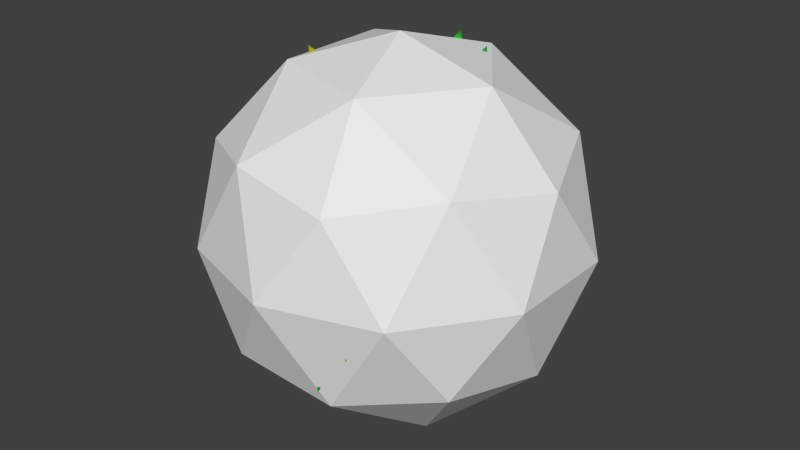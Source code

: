 # Source: BimolecularDegradation_Ex_24_6_2.blend  (saved by Blender 2.74.0; exported with 4.5.12 LTS)
import bpy
from mathutils import Matrix  # noqa: F401  (used for matrix-valued properties, if any)

bpy.ops.wm.read_factory_settings(use_empty=True)
scene = bpy.context.scene
scene.name = 'Scene'

# ---- collections
col_collection_1 = bpy.data.collections.new('Collection 1'); scene.collection.children.link(col_collection_1)

# ---- materials (node trees are filled in below, after node groups)
mat_mol_b_mat = bpy.data.materials.new('mol_B_mat')
mat_mol_b_mat.alpha_threshold = 0.0
mat_mol_b_mat.use_transparent_shadow = False
mat_mol_b_mat.diffuse_color = (0.02759, 0.5, 0.04701, 1.0)
mat_mol_b_mat.roughness = 0.5
mat_mol_a_mat = bpy.data.materials.new('mol_A_mat')
mat_mol_a_mat.alpha_threshold = 0.0
mat_mol_a_mat.use_transparent_shadow = False
mat_mol_a_mat.diffuse_color = (0.4665, 0.5, 0.008016, 1.0)
mat_mol_a_mat.roughness = 0.5

# ---- material node trees

# ---- world
world_world = bpy.data.worlds.new('World'); scene.world = world_world
world_world.color = (0.05088, 0.05088, 0.05088)
world_world.use_sun_shadow = False
world_world.sun_shadow_jitter_overblur = 0.0
world_world.cycles.sampling_method = 'MANUAL'
world_world.cycles.sample_map_resolution = 256

# ---- meshes
me_icosphere = bpy.data.meshes.new('Icosphere')
me_icosphere.from_pydata([(0.0, 0.0, -1.0), (0.7236, -0.5257, -0.4472), (-0.2764, -0.8506, -0.4472), (-0.8944, 0.0, -0.4472), (-0.2764, 0.8506, -0.4472), (0.7236, 0.5257, -0.4472), (0.2764, -0.8506, 0.4472), (-0.7236, -0.5257, 0.4472), (-0.7236, 0.5257, 0.4472), (0.2764, 0.8506, 0.4472), (0.8944, 0.0, 0.4472), (0.0, 0.0, 1.0), (-0.1625, -0.5, -0.8507), (0.4253, -0.309, -0.8507), (0.2629, -0.809, -0.5257), (0.8506, 0.0, -0.5257), (0.4253, 0.309, -0.8507), (-0.5257, 0.0, -0.8507), (-0.6882, -0.5, -0.5257), (-0.1625, 0.5, -0.8507), (-0.6882, 0.5, -0.5257), (0.2629, 0.809, -0.5257), (0.9511, -0.309, 0.0), (0.9511, 0.309, 0.0), (0.0, -1.0, 0.0), (0.5878, -0.809, 0.0), (-0.9511, -0.309, 0.0), (-0.5878, -0.809, 0.0), (-0.5878, 0.809, 0.0), (-0.9511, 0.309, 0.0), (0.5878, 0.809, 0.0), (0.0, 1.0, 0.0), (0.6882, -0.5, 0.5257), (-0.2629, -0.809, 0.5257), (-0.8506, 0.0, 0.5257), (-0.2629, 0.809, 0.5257), (0.6882, 0.5, 0.5257), (0.1625, -0.5, 0.8507), (0.5257, 0.0, 0.8507), (-0.4253, -0.309, 0.8507), (-0.4253, 0.309, 0.8507), (0.1625, 0.5, 0.8507)], [], [(0, 13, 12), (1, 13, 15), (0, 12, 17), (0, 17, 19), (0, 19, 16), (1, 15, 22), (2, 14, 24), (3, 18, 26), (4, 20, 28), (5, 21, 30), (1, 22, 25), (2, 24, 27), (3, 26, 29), (4, 28, 31), (5, 30, 23), (6, 32, 37), (7, 33, 39), (8, 34, 40), (9, 35, 41), (10, 36, 38), (38, 41, 11), (38, 36, 41), (36, 9, 41), (41, 40, 11), (41, 35, 40), (35, 8, 40), (40, 39, 11), (40, 34, 39), (34, 7, 39), (39, 37, 11), (39, 33, 37), (33, 6, 37), (37, 38, 11), (37, 32, 38), (32, 10, 38), (23, 36, 10), (23, 30, 36), (30, 9, 36), (31, 35, 9), (31, 28, 35), (28, 8, 35), (29, 34, 8), (29, 26, 34), (26, 7, 34), (27, 33, 7), (27, 24, 33), (24, 6, 33), (25, 32, 6), (25, 22, 32), (22, 10, 32), (30, 31, 9), (30, 21, 31), (21, 4, 31), (28, 29, 8), (28, 20, 29), (20, 3, 29), (26, 27, 7), (26, 18, 27), (18, 2, 27), (24, 25, 6), (24, 14, 25), (14, 1, 25), (22, 23, 10), (22, 15, 23), (15, 5, 23), (16, 21, 5), (16, 19, 21), (19, 4, 21), (19, 20, 4), (19, 17, 20), (17, 3, 20), (17, 18, 3), (17, 12, 18), (12, 2, 18), (15, 16, 5), (15, 13, 16), (13, 0, 16), (12, 14, 2), (12, 13, 14), (13, 1, 14)])
me_icosphere.use_remesh_preserve_volume = False
me_icosphere.use_remesh_preserve_attributes = False
me_icosphere.use_mirror_vertex_groups = False
me_icosphere.update()
me_mol_b_pos = bpy.data.meshes.new('mol_B_pos')
me_mol_b_pos.from_pydata([(-0.0758, -0.4538, -0.5245), (-0.02408, 0.08919, -0.5789), (-0.451, -0.7726, -0.1464), (-0.4546, 0.009712, 0.1971), (0.001319, 0.4417, 0.8519), (0.2304, -0.6244, 0.2295), (0.5272, -0.01772, 0.4762), (0.1549, 0.1661, 0.8684), (0.2163, -0.8126, -0.4098), (0.4322, -0.7471, -0.1471), (-0.146, 0.6883, 0.1052), (0.1527, -0.2877, 0.1027), (-0.06038, 0.4676, 0.7668), (-0.0674, 0.2353, 0.8404), (0.4683, 0.6717, -0.04913), (0.7308, 0.1101, -0.237), (0.287, -0.7455, 0.3352), (-0.3677, -0.1601, 0.1354), (-0.3828, -0.5365, -0.6782), (0.09435, 0.1303, -0.8669), (0.4064, -0.3063, -0.3879), (0.6678, 0.1744, 0.06761), (-0.4106, 0.2107, -0.6731), (-0.03823, 0.7782, 0.2363), (-0.2327, 0.001775, -0.8923), (0.7471, -0.3024, -0.3038), (-0.2195, 0.1103, -0.7619), (0.4251, 0.4373, 0.06018), (-0.5535, -0.5114, -0.5526), (0.4089, 0.0457, 0.6347), (0.6202, 0.5658, 0.1031), (0.2396, -0.003145, 0.8109), (0.3748, 0.2864, 0.0759), (-0.63, -0.2276, -0.3076), (0.6959, 0.445, -0.3896), (0.1404, 0.5545, 0.2746), (-0.2733, 0.3192, -0.2841), (0.7045, 0.4421, -0.3232), (-0.0927, 0.03763, 0.04518), (-0.08953, -0.07097, 0.03202), (-0.07305, -0.02361, -0.9307), (0.3799, 0.3184, -0.4556), (-0.7551, 0.4351, 0.3478), (0.2233, 0.3413, 0.8401), (-0.6037, 0.1672, -0.5818), (-0.3576, 0.7441, -0.3372), (-0.5125, 0.6774, 0.2439), (-0.3702, -0.7059, -0.5125), (0.8637, -0.01748, 0.1642), (-0.264, 0.06938, -0.01216), (-0.2021, 0.8515, 0.3507), (-0.4844, 0.7233, 0.01164), (-0.1782, 0.09119, -0.2798), (-0.3245, -0.3336, -0.7843), (0.2858, -0.07744, -0.2021), (0.2121, 0.2236, 0.3029), (0.3861, 0.4106, -0.6125), (-0.2145, 0.5976, 0.6671), (-0.2332, -0.168, -0.4722), (0.5298, -0.179, -0.4389), (-0.1023, -0.2435, 0.2868), (0.3912, 0.1321, 0.2963), (0.7348, 0.2991, 0.429), (-0.08074, 0.4967, 0.1016), (-0.5629, 0.04647, -0.794), (0.3914, -0.1303, -0.35), (-0.186, 0.2235, -0.7395), (0.001774, -0.2045, 0.2992)], [], [])
me_mol_b_pos.use_remesh_preserve_volume = False
me_mol_b_pos.use_remesh_preserve_attributes = False
me_mol_b_pos.use_mirror_vertex_groups = False
me_mol_b_pos.update()
me_mol_b_shape = bpy.data.meshes.new('mol_B_shape')
me_mol_b_shape.from_pydata([(0.0, 0.005, -0.005), (0.001913, 0.004619, -0.005), (0.003536, 0.003536, -0.005), (0.004619, 0.001913, -0.005), (0.005, -2.186e-10, -0.005), (0.004619, -0.001913, -0.005), (0.003536, -0.003536, -0.005), (0.001913, -0.004619, -0.005), (7.55e-10, -0.005, -0.005), (-0.001913, -0.004619, -0.005), (-0.003536, -0.003536, -0.005), (-0.004619, -0.001913, -0.005), (-0.005, 5.962e-11, -0.005), (-0.004619, 0.001913, -0.005), (-0.003536, 0.003536, -0.005), (-0.001913, 0.004619, -0.005), (0.0, 0.0, 0.005), (0.0, 0.0, -0.005)], [], [(1, 0, 16), (16, 2, 1), (16, 3, 2), (16, 4, 3), (16, 5, 4), (16, 6, 5), (16, 7, 6), (16, 8, 7), (16, 9, 8), (16, 10, 9), (16, 11, 10), (16, 12, 11), (16, 13, 12), (16, 14, 13), (16, 15, 14), (16, 0, 15), (17, 0, 1), (17, 1, 2), (17, 2, 3), (17, 3, 4), (17, 4, 5), (17, 5, 6), (17, 6, 7), (17, 7, 8), (17, 8, 9), (17, 9, 10), (17, 10, 11), (17, 11, 12), (17, 12, 13), (17, 13, 14), (17, 14, 15), (15, 0, 17)])
me_mol_b_shape.polygons.foreach_set('use_smooth', [1, 1, 1, 1, 1, 1, 1, 1, 1, 1, 1, 1, 1, 1, 1, 1, 0, 0, 0, 0, 0, 0, 0, 0, 0, 0, 0, 0, 0, 0, 0, 0])
me_mol_b_shape.materials.append(mat_mol_b_mat)
me_mol_b_shape.use_remesh_preserve_volume = False
me_mol_b_shape.use_remesh_preserve_attributes = False
me_mol_b_shape.use_mirror_vertex_groups = False
me_mol_b_shape.update()
me_mol_a_pos = bpy.data.meshes.new('mol_A_pos')
me_mol_a_pos.from_pydata([(-0.2149, -0.2001, -0.1766), (-0.3002, 0.1647, -0.1997), (0.7579, -0.1025, 0.07881), (-0.04578, 0.1798, 0.2968), (0.05806, -0.771, 0.3412), (0.05529, 0.07804, -0.1858), (-0.3011, 0.1739, -0.3452), (-0.2184, -0.3645, -0.02168), (-0.2438, 0.02578, 0.5056), (0.2097, -0.6787, -0.5831), (0.7048, 0.2152, -0.145), (-0.5509, -0.1551, -0.5771), (0.4244, 0.5785, -0.07988), (0.448, -0.2885, 0.5052), (0.007758, -0.5049, -0.6061), (0.01349, -0.6347, -0.4673), (0.2356, -0.7776, 0.183), (-0.1723, 0.5586, 0.2318), (-0.3968, 0.2705, -0.5098), (-0.4621, 0.6519, 0.4054), (0.03617, -0.1699, -0.7449), (0.2795, -0.1354, 0.5819), (-0.2325, 0.2306, -0.6596), (-0.5245, 0.0247, -0.5357), (0.07322, -0.8344, -0.04587), (0.7038, -0.1699, -0.3805), (-0.5734, -0.2053, -0.3027), (-0.06086, 0.3372, -0.2265), (-0.4864, -0.3599, -0.3115), (0.0187, 0.5249, 0.1544), (0.8688, -0.08728, 0.1438), (-0.4935, -0.1033, -0.3897), (-0.1605, -0.5589, -0.6667), (0.5094, 0.5175, 0.541), (0.08615, -0.5017, -0.3619), (-0.1781, -0.1899, -0.3338), (-0.3948, -0.1674, 0.8446), (-0.2207, -0.2132, -0.1371), (-0.2811, -0.008729, 0.05132), (0.1036, 0.3959, -0.8521), (-0.3441, -0.1459, -0.3269), (0.5399, 0.3083, 0.4275), (0.1175, 0.3106, 0.02173), (0.03637, -0.5907, -0.1172), (-0.4577, -0.7666, 0.1526), (-0.1057, -0.1137, 0.1899), (0.5185, 0.4019, -0.5809), (0.2172, 0.2263, -0.8926), (0.1657, 0.8469, -0.2077), (-0.8616, 0.3946, 0.165), (-0.5818, -0.02069, -0.1589), (-0.7176, 0.1858, 0.2881), (-0.1511, -0.1342, -0.2716), (-0.0154, -0.516, -0.01125), (-0.1702, 0.1945, -0.6793), (-0.6842, -0.3806, 0.3446), (0.2773, 0.05118, 0.7809), (-0.6649, 0.2211, -0.5337), (0.7319, 0.2431, -0.04371), (0.6724, 0.2706, 0.2575), (-0.2502, -0.01486, -0.9055), (-0.4258, 0.3815, -0.08446), (0.7535, 0.08691, -0.03304), (0.3145, 0.8248, -0.336), (0.3708, -0.797, -0.1979), (0.5205, 0.0843, 0.04821), (0.7925, 0.3548, -0.1547), (-0.6142, -0.2136, 0.2551)], [], [])
me_mol_a_pos.use_remesh_preserve_volume = False
me_mol_a_pos.use_remesh_preserve_attributes = False
me_mol_a_pos.use_mirror_vertex_groups = False
me_mol_a_pos.update()
me_mol_a_shape = bpy.data.meshes.new('mol_A_shape')
me_mol_a_shape.from_pydata([(0.0, 0.005, -0.005), (0.001913, 0.004619, -0.005), (0.003536, 0.003536, -0.005), (0.004619, 0.001913, -0.005), (0.005, -2.186e-10, -0.005), (0.004619, -0.001913, -0.005), (0.003536, -0.003536, -0.005), (0.001913, -0.004619, -0.005), (7.55e-10, -0.005, -0.005), (-0.001913, -0.004619, -0.005), (-0.003536, -0.003536, -0.005), (-0.004619, -0.001913, -0.005), (-0.005, 5.962e-11, -0.005), (-0.004619, 0.001913, -0.005), (-0.003536, 0.003536, -0.005), (-0.001913, 0.004619, -0.005), (0.0, 0.0, 0.005), (0.0, 0.0, -0.005)], [], [(1, 0, 16), (16, 2, 1), (16, 3, 2), (16, 4, 3), (16, 5, 4), (16, 6, 5), (16, 7, 6), (16, 8, 7), (16, 9, 8), (16, 10, 9), (16, 11, 10), (16, 12, 11), (16, 13, 12), (16, 14, 13), (16, 15, 14), (16, 0, 15), (17, 0, 1), (17, 1, 2), (17, 2, 3), (17, 3, 4), (17, 4, 5), (17, 5, 6), (17, 6, 7), (17, 7, 8), (17, 8, 9), (17, 9, 10), (17, 10, 11), (17, 11, 12), (17, 12, 13), (17, 13, 14), (17, 14, 15), (15, 0, 17)])
me_mol_a_shape.polygons.foreach_set('use_smooth', [1, 1, 1, 1, 1, 1, 1, 1, 1, 1, 1, 1, 1, 1, 1, 1, 0, 0, 0, 0, 0, 0, 0, 0, 0, 0, 0, 0, 0, 0, 0, 0])
me_mol_a_shape.materials.append(mat_mol_a_mat)
me_mol_a_shape.use_remesh_preserve_volume = False
me_mol_a_shape.use_remesh_preserve_attributes = False
me_mol_a_shape.use_mirror_vertex_groups = False
me_mol_a_shape.update()

# ---- objects
ob_icosphere = bpy.data.objects.new('Icosphere', me_icosphere)
ob_molecules = bpy.data.objects.new('molecules', None)
ob_mol_b = bpy.data.objects.new('mol_B', me_mol_b_pos)
ob_mol_b_shape = bpy.data.objects.new('mol_B_shape', me_mol_b_shape)
ob_mol_a = bpy.data.objects.new('mol_A', me_mol_a_pos)
ob_mol_a_shape = bpy.data.objects.new('mol_A_shape', me_mol_a_shape)

# ---- transforms, parenting, visibility, modifiers, constraints
ob_icosphere.location = (0.0, 0.0, 0.0)
ob_icosphere.display_type = 'WIRE'
ob_icosphere.lineart.crease_threshold = 0.0
ob_molecules.location = (0.0, 0.0, 0.0)
ob_molecules.empty_image_offset = (0.0, 0.0)
ob_molecules.hide_viewport = True
ob_molecules.hide_select = True
ob_molecules.lineart.crease_threshold = 0.0
ob_mol_b.parent = ob_molecules
ob_mol_b.location = (0.0, 0.0, 0.0)
ob_mol_b.hide_select = True
ob_mol_b.show_instancer_for_render = False
ob_mol_b.instance_type = 'VERTS'
ob_mol_b.use_instance_vertices_rotation = True
ob_mol_b.lineart.crease_threshold = 0.0
ob_mol_b_shape.parent = ob_mol_b
ob_mol_b_shape.location = (0.0, 0.0, 0.0)
ob_mol_b_shape.scale = (10.0, 10.0, 10.0)
ob_mol_b_shape.track_axis = 'POS_Z'
ob_mol_b_shape.hide_select = True
ob_mol_b_shape.lineart.crease_threshold = 0.0
ob_mol_a.parent = ob_molecules
ob_mol_a.location = (0.0, 0.0, 0.0)
ob_mol_a.hide_select = True
ob_mol_a.show_instancer_for_render = False
ob_mol_a.instance_type = 'VERTS'
ob_mol_a.use_instance_vertices_rotation = True
ob_mol_a.lineart.crease_threshold = 0.0
ob_mol_a_shape.parent = ob_mol_a
ob_mol_a_shape.location = (0.0, 0.0, 0.0)
ob_mol_a_shape.scale = (10.0, 10.0, 10.0)
ob_mol_a_shape.track_axis = 'POS_Z'
ob_mol_a_shape.hide_select = True
ob_mol_a_shape.lineart.crease_threshold = 0.0

# ---- collection membership
col_collection_1.objects.link(ob_icosphere)
col_collection_1.objects.link(ob_molecules)
col_collection_1.objects.link(ob_mol_b)
col_collection_1.objects.link(ob_mol_b_shape)
col_collection_1.objects.link(ob_mol_a)
col_collection_1.objects.link(ob_mol_a_shape)

# ---- scene / render settings (as saved in the file)
scene.frame_start = 0; scene.frame_end = 10000; scene.frame_set(9879)
scene.render.engine = 'BLENDER_EEVEE_NEXT'
scene.render.resolution_percentage = 50
scene.render.dither_intensity = 0.0
scene.cycles.use_denoising = False
scene.cycles.samples = 10
scene.cycles.sampling_pattern = 'TABULATED_SOBOL'
scene.cycles.light_sampling_threshold = 0.0
scene.cycles.use_adaptive_sampling = False
scene.cycles.use_light_tree = False
scene.cycles.blur_glossy = 0.0
scene.cycles.pixel_filter_type = 'GAUSSIAN'
scene.cycles.sample_clamp_indirect = 0.0
scene.view_settings.view_transform = 'Standard'
bpy.context.view_layer.update()

# ---- added for rendering (the .blend has no active camera and no usable light): camera, sun
cam_auto = bpy.data.cameras.new('AutoCamera')
cam_auto.lens = 50.0
cam_auto.sensor_width = 36.0
cam_auto.clip_end = 1000.0
ob_auto_camera = bpy.data.objects.new('AutoCamera', cam_auto)
scene.collection.objects.link(ob_auto_camera)
ob_auto_camera.location = (3.15365, -3.78438, 2.52292)
ob_auto_camera.rotation_euler = (1.09748, -7.21219e-08, 0.694738)
scene.camera = ob_auto_camera
light_auto_sun = bpy.data.lights.new('AutoSun', 'SUN')
light_auto_sun.energy = 3.0
light_auto_sun.angle = 0.0523599
ob_auto_sun = bpy.data.objects.new('AutoSun', light_auto_sun)
scene.collection.objects.link(ob_auto_sun)
ob_auto_sun.rotation_euler = (0.872665, 0.174533, 0.523599)
bpy.context.view_layer.update()
